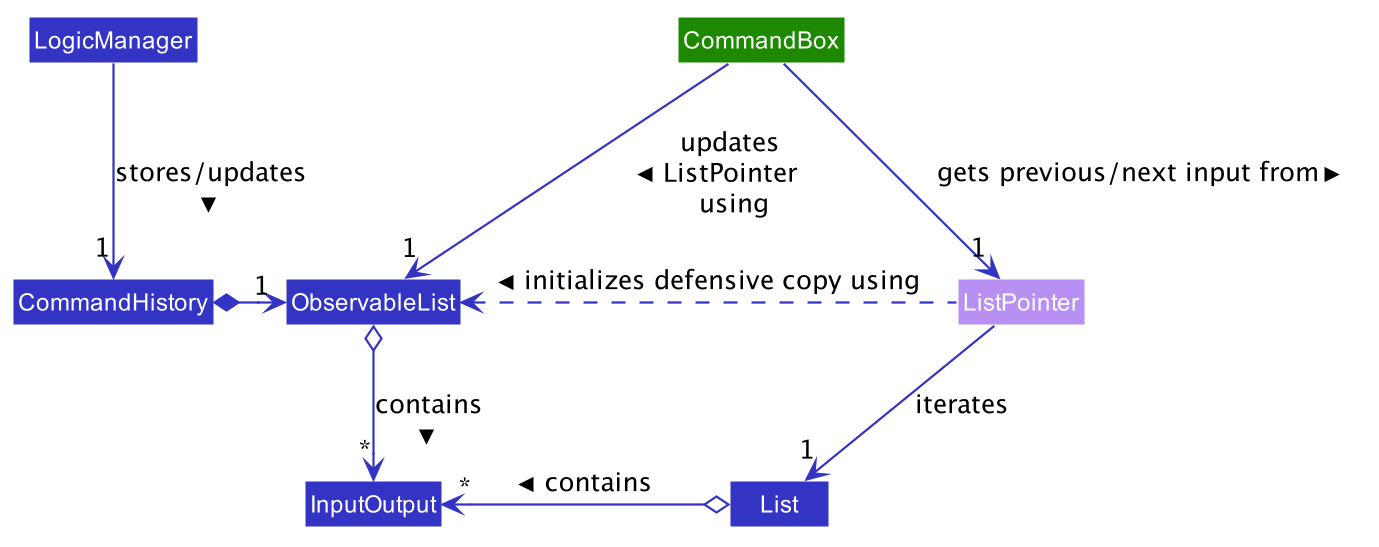

The diagram above was rendered by PlantUML. Its source (embedded in the PNG):
@startuml

 







skinparam BackgroundColor #FFFFFFF

skinparam Shadowing false

skinparam Class {
    FontColor #FFFFFF
    BorderThickness 1
    BorderColor #FFFFFF
    StereotypeFontColor #FFFFFF
    FontName Arial
}

skinparam Actor {
    BorderColor #000000
    Color #000000
    FontName Arial
}

skinparam Sequence {
    MessageAlign center
    BoxFontSize 15
    BoxPadding 0
    BoxFontColor #FFFFFF
    FontName Arial
}

skinparam Participant {
    FontColor #FFFFFFF
    Padding 20
}

skinparam MinClassWidth 50
skinparam ParticipantPadding 10
skinparam Shadowing false
skinparam DefaultTextAlignment center
skinparam packageStyle Rectangle

hide footbox
hide members
hide circle
skinparam arrowThickness 1.1
skinparam arrowColor #3333C4
skinparam classBackgroundColor #3333C4
class ListPointer #B88FF2
class CommandBox #1D8900

LogicManager -down-> "1" CommandHistory: "stores/updates >"
CommandHistory *-right-> "1" ObservableList
ObservableList o-down-> "*" InputOutput : "contains >"
InputOutput -up[hidden]-> CommandHistory
ListPointer .left.> ObservableList: "initializes defensive copy using >"
ListPointer --> "1" List : "iterates"
List o-left-> "*" InputOutput: "contains >"

CommandBox -down-> "1" ListPointer : "gets previous/next input from >"
CommandBox -down-> "1" ObservableList : "updates \nListPointer \nusing >"

@enduml